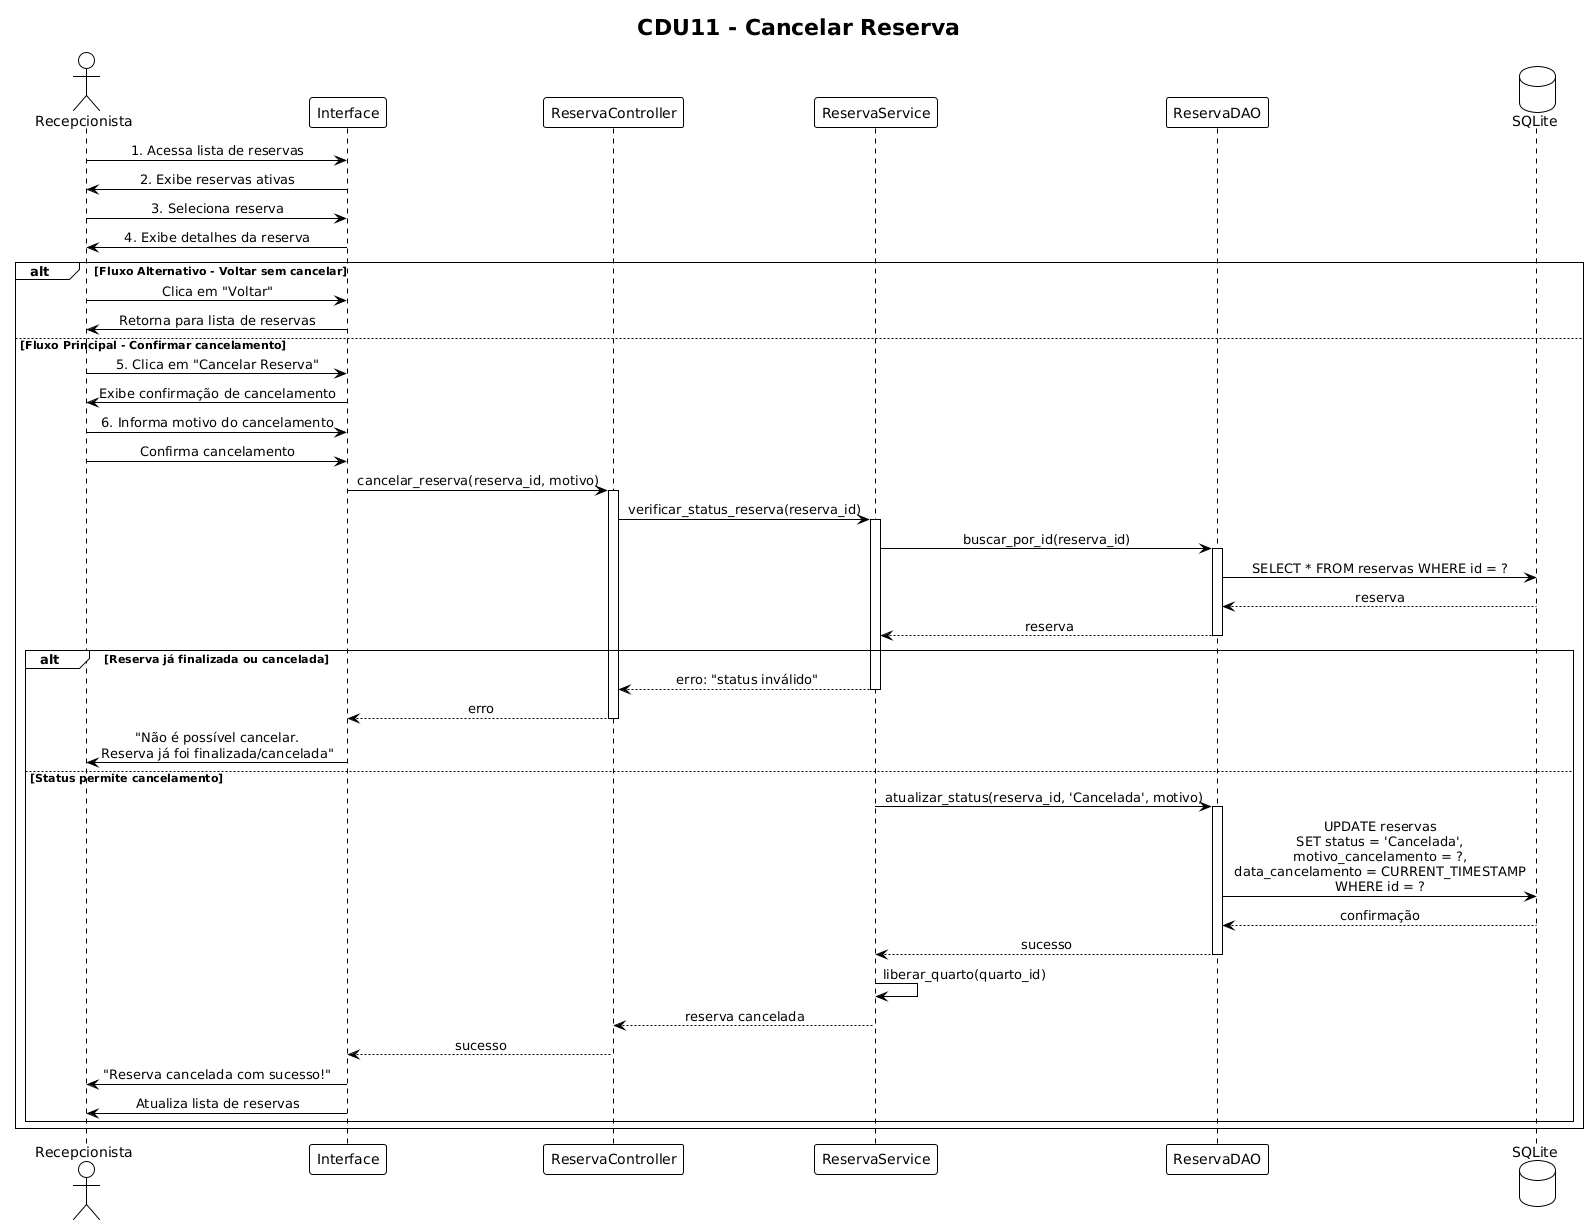

The diagram above was rendered by PlantUML. Its source (embedded in the PNG):
@startuml
!theme plain
skinparam sequenceMessageAlign center

title CDU11 - Cancelar Reserva

actor "Recepcionista" as Recep
participant "Interface" as UI
participant "ReservaController" as Controller
participant "ReservaService" as Service
participant "ReservaDAO" as DAO
database "SQLite" as DB

Recep -> UI: 1. Acessa lista de reservas
UI -> Recep: 2. Exibe reservas ativas

Recep -> UI: 3. Seleciona reserva
UI -> Recep: 4. Exibe detalhes da reserva

alt Fluxo Alternativo - Voltar sem cancelar
    Recep -> UI: Clica em "Voltar"
    UI -> Recep: Retorna para lista de reservas
    
else Fluxo Principal - Confirmar cancelamento
    Recep -> UI: 5. Clica em "Cancelar Reserva"
    UI -> Recep: Exibe confirmação de cancelamento
    
    Recep -> UI: 6. Informa motivo do cancelamento
    Recep -> UI: Confirma cancelamento
    
    UI -> Controller: cancelar_reserva(reserva_id, motivo)
    activate Controller
    
    Controller -> Service: verificar_status_reserva(reserva_id)
    activate Service
    
    Service -> DAO: buscar_por_id(reserva_id)
    activate DAO
    
    DAO -> DB: SELECT * FROM reservas WHERE id = ?
    DB --> DAO: reserva
    
    DAO --> Service: reserva
    deactivate DAO
    
    alt Reserva já finalizada ou cancelada
        Service --> Controller: erro: "status inválido"
        deactivate Service
        Controller --> UI: erro
        deactivate Controller
        UI -> Recep: "Não é possível cancelar.\nReserva já foi finalizada/cancelada"
    else Status permite cancelamento
        Service -> DAO: atualizar_status(reserva_id, 'Cancelada', motivo)
        activate DAO
        
        DAO -> DB: UPDATE reservas\nSET status = 'Cancelada',\nmotivo_cancelamento = ?,\ndata_cancelamento = CURRENT_TIMESTAMP\nWHERE id = ?
        DB --> DAO: confirmação
        
        DAO --> Service: sucesso
        deactivate DAO
        
        Service -> Service: liberar_quarto(quarto_id)
        
        Service --> Controller: reserva cancelada
        deactivate Service
        
        Controller --> UI: sucesso
        deactivate Controller
        
        UI -> Recep: "Reserva cancelada com sucesso!"
        UI -> Recep: Atualiza lista de reservas
    end
end
@enduml